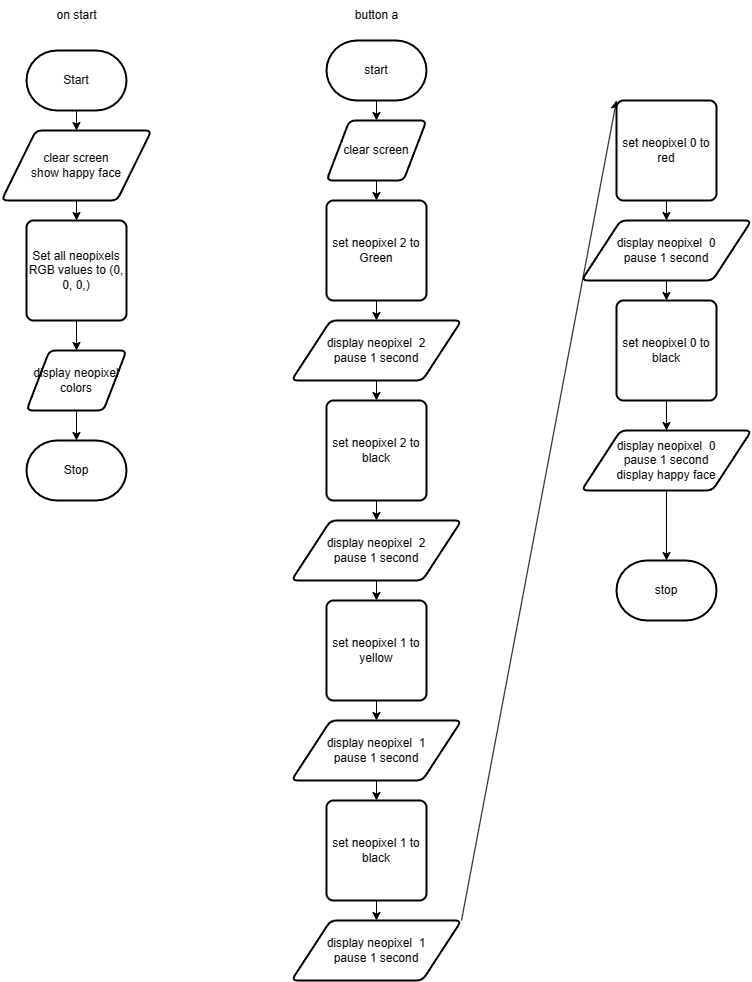

The diagram above was exported from draw.io. Its source (the exported page's mxGraphModel, read from the mxfile embedded in the PNG):
<mxGraphModel dx="1978" dy="627" grid="1" gridSize="10" guides="1" tooltips="1" connect="1" arrows="1" fold="1" page="1" pageScale="1" pageWidth="850" pageHeight="1100" math="0" shadow="0">
  <root>
    <mxCell id="0" />
    <mxCell id="1" parent="0" />
    <mxCell id="26" style="edgeStyle=none;html=1;exitX=0.5;exitY=1;exitDx=0;exitDy=0;exitPerimeter=0;entryX=0.5;entryY=0;entryDx=0;entryDy=0;" parent="1" source="2" target="6" edge="1">
      <mxGeometry relative="1" as="geometry" />
    </mxCell>
    <mxCell id="2" value="Start" style="strokeWidth=2;html=1;shape=mxgraph.flowchart.terminator;whiteSpace=wrap;" parent="1" vertex="1">
      <mxGeometry x="120" y="100" width="100" height="60" as="geometry" />
    </mxCell>
    <mxCell id="3" value="Stop" style="strokeWidth=2;html=1;shape=mxgraph.flowchart.terminator;whiteSpace=wrap;" parent="1" vertex="1">
      <mxGeometry x="120" y="490" width="100" height="60" as="geometry" />
    </mxCell>
    <mxCell id="5" value="on start" style="text;html=1;align=center;verticalAlign=middle;resizable=0;points=[];autosize=1;strokeColor=none;fillColor=none;" parent="1" vertex="1">
      <mxGeometry x="140" y="50" width="60" height="30" as="geometry" />
    </mxCell>
    <mxCell id="27" style="edgeStyle=none;html=1;exitX=0.5;exitY=1;exitDx=0;exitDy=0;entryX=0.5;entryY=0;entryDx=0;entryDy=0;" parent="1" source="6" target="7" edge="1">
      <mxGeometry relative="1" as="geometry" />
    </mxCell>
    <mxCell id="6" value="clear screen&lt;br&gt;show happy face" style="shape=parallelogram;html=1;strokeWidth=2;perimeter=parallelogramPerimeter;whiteSpace=wrap;rounded=1;arcSize=12;size=0.23;" parent="1" vertex="1">
      <mxGeometry x="95" y="180" width="150" height="70" as="geometry" />
    </mxCell>
    <mxCell id="44" style="edgeStyle=none;html=1;exitX=0.5;exitY=1;exitDx=0;exitDy=0;" edge="1" parent="1" source="7" target="43">
      <mxGeometry relative="1" as="geometry" />
    </mxCell>
    <mxCell id="7" value="Set all neopixels RGB values to (0, 0, 0,)" style="rounded=1;whiteSpace=wrap;html=1;absoluteArcSize=1;arcSize=14;strokeWidth=2;" parent="1" vertex="1">
      <mxGeometry x="120" y="270" width="100" height="100" as="geometry" />
    </mxCell>
    <mxCell id="29" style="edgeStyle=none;html=1;exitX=0.5;exitY=1;exitDx=0;exitDy=0;exitPerimeter=0;entryX=0.5;entryY=0;entryDx=0;entryDy=0;" parent="1" source="8" target="14" edge="1">
      <mxGeometry relative="1" as="geometry" />
    </mxCell>
    <mxCell id="8" value="start" style="strokeWidth=2;html=1;shape=mxgraph.flowchart.terminator;whiteSpace=wrap;" parent="1" vertex="1">
      <mxGeometry x="420" y="90" width="100" height="60" as="geometry" />
    </mxCell>
    <mxCell id="9" value="stop" style="strokeWidth=2;html=1;shape=mxgraph.flowchart.terminator;whiteSpace=wrap;" parent="1" vertex="1">
      <mxGeometry x="710" y="610" width="100" height="60" as="geometry" />
    </mxCell>
    <mxCell id="10" value="button a" style="text;html=1;align=center;verticalAlign=middle;resizable=0;points=[];autosize=1;strokeColor=none;fillColor=none;" parent="1" vertex="1">
      <mxGeometry x="435" y="50" width="70" height="30" as="geometry" />
    </mxCell>
    <mxCell id="31" style="edgeStyle=none;html=1;exitX=0.5;exitY=1;exitDx=0;exitDy=0;" parent="1" source="11" target="13" edge="1">
      <mxGeometry relative="1" as="geometry" />
    </mxCell>
    <mxCell id="11" value="set neopixel 2 to Green" style="rounded=1;whiteSpace=wrap;html=1;absoluteArcSize=1;arcSize=14;strokeWidth=2;" parent="1" vertex="1">
      <mxGeometry x="420" y="250" width="100" height="100" as="geometry" />
    </mxCell>
    <mxCell id="32" style="edgeStyle=none;html=1;exitX=0.5;exitY=1;exitDx=0;exitDy=0;" parent="1" source="13" target="17" edge="1">
      <mxGeometry relative="1" as="geometry" />
    </mxCell>
    <mxCell id="13" value="display neopixel&amp;nbsp; 2&lt;br&gt;pause 1 second" style="shape=parallelogram;html=1;strokeWidth=2;perimeter=parallelogramPerimeter;whiteSpace=wrap;rounded=1;arcSize=12;size=0.23;" parent="1" vertex="1">
      <mxGeometry x="385" y="370" width="170" height="60" as="geometry" />
    </mxCell>
    <mxCell id="30" style="edgeStyle=none;html=1;exitX=0.5;exitY=1;exitDx=0;exitDy=0;" parent="1" source="14" target="11" edge="1">
      <mxGeometry relative="1" as="geometry" />
    </mxCell>
    <mxCell id="14" value="clear screen" style="shape=parallelogram;html=1;strokeWidth=2;perimeter=parallelogramPerimeter;whiteSpace=wrap;rounded=1;arcSize=12;size=0.23;" parent="1" vertex="1">
      <mxGeometry x="420" y="170" width="100" height="60" as="geometry" />
    </mxCell>
    <mxCell id="35" style="edgeStyle=none;html=1;exitX=0.5;exitY=1;exitDx=0;exitDy=0;" parent="1" source="15" target="16" edge="1">
      <mxGeometry relative="1" as="geometry" />
    </mxCell>
    <mxCell id="15" value="set neopixel 1 to yellow" style="rounded=1;whiteSpace=wrap;html=1;absoluteArcSize=1;arcSize=14;strokeWidth=2;" parent="1" vertex="1">
      <mxGeometry x="420" y="650" width="100" height="100" as="geometry" />
    </mxCell>
    <mxCell id="36" style="edgeStyle=none;html=1;exitX=0.5;exitY=1;exitDx=0;exitDy=0;entryX=0.5;entryY=0;entryDx=0;entryDy=0;" parent="1" source="16" target="20" edge="1">
      <mxGeometry relative="1" as="geometry" />
    </mxCell>
    <mxCell id="16" value="display neopixel&amp;nbsp; 1&lt;br&gt;pause 1 second" style="shape=parallelogram;html=1;strokeWidth=2;perimeter=parallelogramPerimeter;whiteSpace=wrap;rounded=1;arcSize=12;size=0.23;" parent="1" vertex="1">
      <mxGeometry x="385" y="770" width="170" height="60" as="geometry" />
    </mxCell>
    <mxCell id="33" style="edgeStyle=none;html=1;exitX=0.5;exitY=1;exitDx=0;exitDy=0;entryX=0.5;entryY=0;entryDx=0;entryDy=0;" parent="1" source="17" target="18" edge="1">
      <mxGeometry relative="1" as="geometry" />
    </mxCell>
    <mxCell id="17" value="set neopixel 2 to black" style="rounded=1;whiteSpace=wrap;html=1;absoluteArcSize=1;arcSize=14;strokeWidth=2;" parent="1" vertex="1">
      <mxGeometry x="420" y="450" width="100" height="100" as="geometry" />
    </mxCell>
    <mxCell id="34" style="edgeStyle=none;html=1;exitX=0.5;exitY=1;exitDx=0;exitDy=0;entryX=0.5;entryY=0;entryDx=0;entryDy=0;" parent="1" source="18" target="15" edge="1">
      <mxGeometry relative="1" as="geometry" />
    </mxCell>
    <mxCell id="18" value="display neopixel&amp;nbsp; 2&lt;br&gt;pause 1 second" style="shape=parallelogram;html=1;strokeWidth=2;perimeter=parallelogramPerimeter;whiteSpace=wrap;rounded=1;arcSize=12;size=0.23;" parent="1" vertex="1">
      <mxGeometry x="385" y="570" width="170" height="60" as="geometry" />
    </mxCell>
    <mxCell id="37" style="edgeStyle=none;html=1;exitX=0.5;exitY=1;exitDx=0;exitDy=0;" parent="1" source="20" target="21" edge="1">
      <mxGeometry relative="1" as="geometry" />
    </mxCell>
    <mxCell id="20" value="set neopixel 1 to black" style="rounded=1;whiteSpace=wrap;html=1;absoluteArcSize=1;arcSize=14;strokeWidth=2;" parent="1" vertex="1">
      <mxGeometry x="420" y="850" width="100" height="100" as="geometry" />
    </mxCell>
    <mxCell id="38" style="edgeStyle=none;html=1;exitX=1;exitY=0;exitDx=0;exitDy=0;entryX=0;entryY=0;entryDx=0;entryDy=0;" parent="1" source="21" target="22" edge="1">
      <mxGeometry relative="1" as="geometry" />
    </mxCell>
    <mxCell id="21" value="display neopixel&amp;nbsp; 1&lt;br&gt;pause 1 second" style="shape=parallelogram;html=1;strokeWidth=2;perimeter=parallelogramPerimeter;whiteSpace=wrap;rounded=1;arcSize=12;size=0.23;" parent="1" vertex="1">
      <mxGeometry x="385" y="970" width="170" height="60" as="geometry" />
    </mxCell>
    <mxCell id="39" style="edgeStyle=none;html=1;exitX=0.5;exitY=1;exitDx=0;exitDy=0;" parent="1" source="22" target="23" edge="1">
      <mxGeometry relative="1" as="geometry" />
    </mxCell>
    <mxCell id="22" value="set neopixel 0 to red" style="rounded=1;whiteSpace=wrap;html=1;absoluteArcSize=1;arcSize=14;strokeWidth=2;" parent="1" vertex="1">
      <mxGeometry x="710" y="150" width="100" height="100" as="geometry" />
    </mxCell>
    <mxCell id="40" style="edgeStyle=none;html=1;exitX=0.5;exitY=1;exitDx=0;exitDy=0;" parent="1" source="23" target="24" edge="1">
      <mxGeometry relative="1" as="geometry" />
    </mxCell>
    <mxCell id="23" value="display neopixel&amp;nbsp; 0&lt;br&gt;pause 1 second" style="shape=parallelogram;html=1;strokeWidth=2;perimeter=parallelogramPerimeter;whiteSpace=wrap;rounded=1;arcSize=12;size=0.23;" parent="1" vertex="1">
      <mxGeometry x="675" y="270" width="170" height="60" as="geometry" />
    </mxCell>
    <mxCell id="41" style="edgeStyle=none;html=1;exitX=0.5;exitY=1;exitDx=0;exitDy=0;entryX=0.5;entryY=0;entryDx=0;entryDy=0;" parent="1" source="24" target="25" edge="1">
      <mxGeometry relative="1" as="geometry" />
    </mxCell>
    <mxCell id="24" value="set neopixel 0 to black" style="rounded=1;whiteSpace=wrap;html=1;absoluteArcSize=1;arcSize=14;strokeWidth=2;" parent="1" vertex="1">
      <mxGeometry x="710" y="350" width="100" height="100" as="geometry" />
    </mxCell>
    <mxCell id="42" style="edgeStyle=none;html=1;exitX=0.5;exitY=1;exitDx=0;exitDy=0;" parent="1" source="25" target="9" edge="1">
      <mxGeometry relative="1" as="geometry" />
    </mxCell>
    <mxCell id="25" value="display neopixel&amp;nbsp; 0&lt;br&gt;pause 1 second&lt;br&gt;display happy face" style="shape=parallelogram;html=1;strokeWidth=2;perimeter=parallelogramPerimeter;whiteSpace=wrap;rounded=1;arcSize=12;size=0.23;" parent="1" vertex="1">
      <mxGeometry x="675" y="480" width="170" height="60" as="geometry" />
    </mxCell>
    <mxCell id="45" style="edgeStyle=none;html=1;exitX=0.5;exitY=1;exitDx=0;exitDy=0;" edge="1" parent="1" source="43" target="3">
      <mxGeometry relative="1" as="geometry" />
    </mxCell>
    <mxCell id="43" value="display neopixel colors" style="shape=parallelogram;html=1;strokeWidth=2;perimeter=parallelogramPerimeter;whiteSpace=wrap;rounded=1;arcSize=12;size=0.23;" vertex="1" parent="1">
      <mxGeometry x="120" y="400" width="100" height="60" as="geometry" />
    </mxCell>
  </root>
</mxGraphModel>